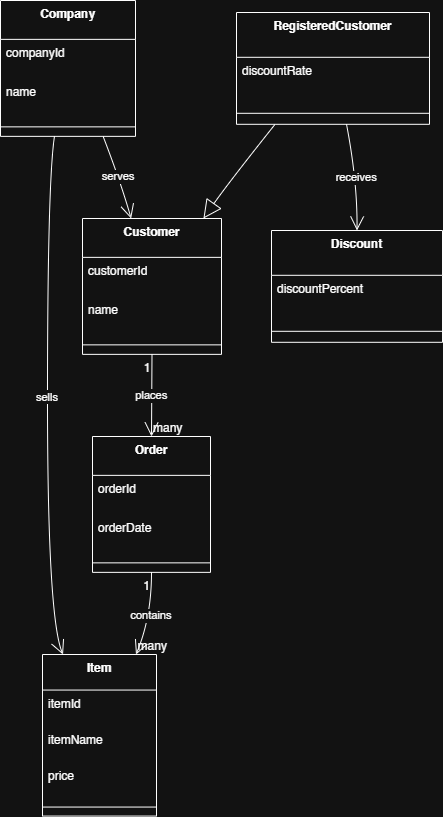

The diagram above was exported from draw.io. Its source (the exported page's mxGraphModel, read from the mxfile embedded in the PNG):
<mxGraphModel dx="1025" dy="459" grid="1" gridSize="10" guides="1" tooltips="1" connect="1" arrows="1" fold="1" page="1" pageScale="1" pageWidth="827" pageHeight="1169" math="0" shadow="0">
  <root>
    <mxCell id="0" />
    <mxCell id="1" parent="0" />
    <mxCell id="EJ3nFPCqIyuwqVMMR8xc-1" parent="1" style="swimlane;fontStyle=1;align=center;verticalAlign=top;childLayout=stackLayout;horizontal=1;startSize=38.857142857142854;horizontalStack=0;resizeParent=1;resizeParentMax=0;resizeLast=0;collapsible=0;marginBottom=0;" value="Company" vertex="1">
      <mxGeometry height="135.85714285714286" width="135" x="20" y="20" as="geometry" />
    </mxCell>
    <mxCell id="EJ3nFPCqIyuwqVMMR8xc-2" parent="EJ3nFPCqIyuwqVMMR8xc-1" style="text;strokeColor=none;fillColor=none;align=left;verticalAlign=top;spacingLeft=4;spacingRight=4;overflow=hidden;rotatable=0;points=[[0,0.5],[1,0.5]];portConstraint=eastwest;" value="companyId" vertex="1">
      <mxGeometry height="39" width="135" y="38.857142857142854" as="geometry" />
    </mxCell>
    <mxCell id="EJ3nFPCqIyuwqVMMR8xc-3" parent="EJ3nFPCqIyuwqVMMR8xc-1" style="text;strokeColor=none;fillColor=none;align=left;verticalAlign=top;spacingLeft=4;spacingRight=4;overflow=hidden;rotatable=0;points=[[0,0.5],[1,0.5]];portConstraint=eastwest;" value="name" vertex="1">
      <mxGeometry height="39" width="135" y="77.85714285714286" as="geometry" />
    </mxCell>
    <mxCell id="EJ3nFPCqIyuwqVMMR8xc-4" parent="EJ3nFPCqIyuwqVMMR8xc-1" style="line;strokeWidth=1;fillColor=none;align=left;verticalAlign=middle;spacingTop=-1;spacingLeft=3;spacingRight=3;rotatable=0;labelPosition=right;points=[];portConstraint=eastwest;strokeColor=inherit;" vertex="1">
      <mxGeometry height="19" width="135" y="116.85714285714286" as="geometry" />
    </mxCell>
    <mxCell id="EJ3nFPCqIyuwqVMMR8xc-5" parent="1" style="swimlane;fontStyle=1;align=center;verticalAlign=top;childLayout=stackLayout;horizontal=1;startSize=38.857142857142854;horizontalStack=0;resizeParent=1;resizeParentMax=0;resizeLast=0;collapsible=0;marginBottom=0;" value="Customer" vertex="1">
      <mxGeometry height="135.85714285714286" width="139" x="102" y="238" as="geometry" />
    </mxCell>
    <mxCell id="EJ3nFPCqIyuwqVMMR8xc-6" parent="EJ3nFPCqIyuwqVMMR8xc-5" style="text;strokeColor=none;fillColor=none;align=left;verticalAlign=top;spacingLeft=4;spacingRight=4;overflow=hidden;rotatable=0;points=[[0,0.5],[1,0.5]];portConstraint=eastwest;" value="customerId" vertex="1">
      <mxGeometry height="39" width="139" y="38.857142857142854" as="geometry" />
    </mxCell>
    <mxCell id="EJ3nFPCqIyuwqVMMR8xc-7" parent="EJ3nFPCqIyuwqVMMR8xc-5" style="text;strokeColor=none;fillColor=none;align=left;verticalAlign=top;spacingLeft=4;spacingRight=4;overflow=hidden;rotatable=0;points=[[0,0.5],[1,0.5]];portConstraint=eastwest;" value="name" vertex="1">
      <mxGeometry height="39" width="139" y="77.85714285714286" as="geometry" />
    </mxCell>
    <mxCell id="EJ3nFPCqIyuwqVMMR8xc-8" parent="EJ3nFPCqIyuwqVMMR8xc-5" style="line;strokeWidth=1;fillColor=none;align=left;verticalAlign=middle;spacingTop=-1;spacingLeft=3;spacingRight=3;rotatable=0;labelPosition=right;points=[];portConstraint=eastwest;strokeColor=inherit;" vertex="1">
      <mxGeometry height="19" width="139" y="116.85714285714286" as="geometry" />
    </mxCell>
    <mxCell id="EJ3nFPCqIyuwqVMMR8xc-9" parent="1" style="swimlane;fontStyle=1;align=center;verticalAlign=top;childLayout=stackLayout;horizontal=1;startSize=44.8;horizontalStack=0;resizeParent=1;resizeParentMax=0;resizeLast=0;collapsible=0;marginBottom=0;" value="RegisteredCustomer" vertex="1">
      <mxGeometry height="111.8" width="193" x="256" y="32" as="geometry" />
    </mxCell>
    <mxCell id="EJ3nFPCqIyuwqVMMR8xc-10" parent="EJ3nFPCqIyuwqVMMR8xc-9" style="text;strokeColor=none;fillColor=none;align=left;verticalAlign=top;spacingLeft=4;spacingRight=4;overflow=hidden;rotatable=0;points=[[0,0.5],[1,0.5]];portConstraint=eastwest;" value="discountRate" vertex="1">
      <mxGeometry height="45" width="193" y="44.8" as="geometry" />
    </mxCell>
    <mxCell id="EJ3nFPCqIyuwqVMMR8xc-11" parent="EJ3nFPCqIyuwqVMMR8xc-9" style="line;strokeWidth=1;fillColor=none;align=left;verticalAlign=middle;spacingTop=-1;spacingLeft=3;spacingRight=3;rotatable=0;labelPosition=right;points=[];portConstraint=eastwest;strokeColor=inherit;" vertex="1">
      <mxGeometry height="22" width="193" y="89.8" as="geometry" />
    </mxCell>
    <mxCell id="EJ3nFPCqIyuwqVMMR8xc-12" parent="1" style="swimlane;fontStyle=1;align=center;verticalAlign=top;childLayout=stackLayout;horizontal=1;startSize=38.857142857142854;horizontalStack=0;resizeParent=1;resizeParentMax=0;resizeLast=0;collapsible=0;marginBottom=0;" value="Order" vertex="1">
      <mxGeometry height="135.85714285714286" width="118" x="112" y="456" as="geometry" />
    </mxCell>
    <mxCell id="EJ3nFPCqIyuwqVMMR8xc-13" parent="EJ3nFPCqIyuwqVMMR8xc-12" style="text;strokeColor=none;fillColor=none;align=left;verticalAlign=top;spacingLeft=4;spacingRight=4;overflow=hidden;rotatable=0;points=[[0,0.5],[1,0.5]];portConstraint=eastwest;" value="orderId" vertex="1">
      <mxGeometry height="39" width="118" y="38.857142857142854" as="geometry" />
    </mxCell>
    <mxCell id="EJ3nFPCqIyuwqVMMR8xc-14" parent="EJ3nFPCqIyuwqVMMR8xc-12" style="text;strokeColor=none;fillColor=none;align=left;verticalAlign=top;spacingLeft=4;spacingRight=4;overflow=hidden;rotatable=0;points=[[0,0.5],[1,0.5]];portConstraint=eastwest;" value="orderDate" vertex="1">
      <mxGeometry height="39" width="118" y="77.85714285714286" as="geometry" />
    </mxCell>
    <mxCell id="EJ3nFPCqIyuwqVMMR8xc-15" parent="EJ3nFPCqIyuwqVMMR8xc-12" style="line;strokeWidth=1;fillColor=none;align=left;verticalAlign=middle;spacingTop=-1;spacingLeft=3;spacingRight=3;rotatable=0;labelPosition=right;points=[];portConstraint=eastwest;strokeColor=inherit;" vertex="1">
      <mxGeometry height="19" width="118" y="116.85714285714286" as="geometry" />
    </mxCell>
    <mxCell id="EJ3nFPCqIyuwqVMMR8xc-16" parent="1" style="swimlane;fontStyle=1;align=center;verticalAlign=top;childLayout=stackLayout;horizontal=1;startSize=35.55555555555556;horizontalStack=0;resizeParent=1;resizeParentMax=0;resizeLast=0;collapsible=0;marginBottom=0;" value="Item" vertex="1">
      <mxGeometry height="161.55555555555554" width="114" x="62" y="674" as="geometry" />
    </mxCell>
    <mxCell id="EJ3nFPCqIyuwqVMMR8xc-17" parent="EJ3nFPCqIyuwqVMMR8xc-16" style="text;strokeColor=none;fillColor=none;align=left;verticalAlign=top;spacingLeft=4;spacingRight=4;overflow=hidden;rotatable=0;points=[[0,0.5],[1,0.5]];portConstraint=eastwest;" value="itemId" vertex="1">
      <mxGeometry height="36" width="114" y="35.55555555555556" as="geometry" />
    </mxCell>
    <mxCell id="EJ3nFPCqIyuwqVMMR8xc-18" parent="EJ3nFPCqIyuwqVMMR8xc-16" style="text;strokeColor=none;fillColor=none;align=left;verticalAlign=top;spacingLeft=4;spacingRight=4;overflow=hidden;rotatable=0;points=[[0,0.5],[1,0.5]];portConstraint=eastwest;" value="itemName" vertex="1">
      <mxGeometry height="36" width="114" y="71.55555555555556" as="geometry" />
    </mxCell>
    <mxCell id="EJ3nFPCqIyuwqVMMR8xc-19" parent="EJ3nFPCqIyuwqVMMR8xc-16" style="text;strokeColor=none;fillColor=none;align=left;verticalAlign=top;spacingLeft=4;spacingRight=4;overflow=hidden;rotatable=0;points=[[0,0.5],[1,0.5]];portConstraint=eastwest;" value="price" vertex="1">
      <mxGeometry height="36" width="114" y="107.55555555555556" as="geometry" />
    </mxCell>
    <mxCell id="EJ3nFPCqIyuwqVMMR8xc-20" parent="EJ3nFPCqIyuwqVMMR8xc-16" style="line;strokeWidth=1;fillColor=none;align=left;verticalAlign=middle;spacingTop=-1;spacingLeft=3;spacingRight=3;rotatable=0;labelPosition=right;points=[];portConstraint=eastwest;strokeColor=inherit;" vertex="1">
      <mxGeometry height="18" width="114" y="143.55555555555554" as="geometry" />
    </mxCell>
    <mxCell id="EJ3nFPCqIyuwqVMMR8xc-21" parent="1" style="swimlane;fontStyle=1;align=center;verticalAlign=top;childLayout=stackLayout;horizontal=1;startSize=44.8;horizontalStack=0;resizeParent=1;resizeParentMax=0;resizeLast=0;collapsible=0;marginBottom=0;" value="Discount" vertex="1">
      <mxGeometry height="111.8" width="171" x="291" y="250" as="geometry" />
    </mxCell>
    <mxCell id="EJ3nFPCqIyuwqVMMR8xc-22" parent="EJ3nFPCqIyuwqVMMR8xc-21" style="text;strokeColor=none;fillColor=none;align=left;verticalAlign=top;spacingLeft=4;spacingRight=4;overflow=hidden;rotatable=0;points=[[0,0.5],[1,0.5]];portConstraint=eastwest;" value="discountPercent" vertex="1">
      <mxGeometry height="45" width="171" y="44.8" as="geometry" />
    </mxCell>
    <mxCell id="EJ3nFPCqIyuwqVMMR8xc-23" parent="EJ3nFPCqIyuwqVMMR8xc-21" style="line;strokeWidth=1;fillColor=none;align=left;verticalAlign=middle;spacingTop=-1;spacingLeft=3;spacingRight=3;rotatable=0;labelPosition=right;points=[];portConstraint=eastwest;strokeColor=inherit;" vertex="1">
      <mxGeometry height="22" width="171" y="89.8" as="geometry" />
    </mxCell>
    <mxCell id="EJ3nFPCqIyuwqVMMR8xc-24" edge="1" parent="1" source="EJ3nFPCqIyuwqVMMR8xc-1" style="curved=1;startArrow=none;endArrow=open;endSize=12;exitX=0.4;exitY=1;entryX=0.18;entryY=0;rounded=0;" target="EJ3nFPCqIyuwqVMMR8xc-16" value="sells">
      <mxGeometry relative="1" as="geometry">
        <Array as="points">
          <mxPoint x="67" y="201" />
          <mxPoint x="67" y="637" />
        </Array>
      </mxGeometry>
    </mxCell>
    <mxCell id="EJ3nFPCqIyuwqVMMR8xc-25" edge="1" parent="1" source="EJ3nFPCqIyuwqVMMR8xc-1" style="curved=1;startArrow=none;endArrow=open;endSize=12;exitX=0.76;exitY=1;entryX=0.35;entryY=0;rounded=0;" target="EJ3nFPCqIyuwqVMMR8xc-5" value="serves">
      <mxGeometry relative="1" as="geometry">
        <Array as="points">
          <mxPoint x="140" y="201" />
        </Array>
      </mxGeometry>
    </mxCell>
    <mxCell id="EJ3nFPCqIyuwqVMMR8xc-26" edge="1" parent="1" source="EJ3nFPCqIyuwqVMMR8xc-5" style="curved=1;startArrow=none;endArrow=open;endSize=12;exitX=0.5;exitY=1;entryX=0.5;entryY=0;rounded=0;" target="EJ3nFPCqIyuwqVMMR8xc-12" value="places">
      <mxGeometry relative="1" as="geometry">
        <Array as="points" />
      </mxGeometry>
    </mxCell>
    <mxCell id="EJ3nFPCqIyuwqVMMR8xc-27" parent="EJ3nFPCqIyuwqVMMR8xc-26" style="edgeLabel;resizable=0;labelBackgroundColor=none;fontSize=12;align=right;verticalAlign=top;" value="1" vertex="1">
      <mxGeometry relative="1" x="-1" as="geometry" />
    </mxCell>
    <mxCell id="EJ3nFPCqIyuwqVMMR8xc-28" parent="EJ3nFPCqIyuwqVMMR8xc-26" style="edgeLabel;resizable=0;labelBackgroundColor=none;fontSize=12;align=left;verticalAlign=bottom;" value="many" vertex="1">
      <mxGeometry relative="1" x="1" as="geometry" />
    </mxCell>
    <mxCell id="EJ3nFPCqIyuwqVMMR8xc-29" edge="1" parent="1" source="EJ3nFPCqIyuwqVMMR8xc-12" style="curved=1;startArrow=none;endArrow=open;endSize=12;exitX=0.5;exitY=1;entryX=0.82;entryY=0;rounded=0;" target="EJ3nFPCqIyuwqVMMR8xc-16" value="contains">
      <mxGeometry relative="1" as="geometry">
        <Array as="points">
          <mxPoint x="171" y="637" />
        </Array>
      </mxGeometry>
    </mxCell>
    <mxCell id="EJ3nFPCqIyuwqVMMR8xc-30" parent="EJ3nFPCqIyuwqVMMR8xc-29" style="edgeLabel;resizable=0;labelBackgroundColor=none;fontSize=12;align=right;verticalAlign=top;" value="1" vertex="1">
      <mxGeometry relative="1" x="-1" as="geometry" />
    </mxCell>
    <mxCell id="EJ3nFPCqIyuwqVMMR8xc-31" parent="EJ3nFPCqIyuwqVMMR8xc-29" style="edgeLabel;resizable=0;labelBackgroundColor=none;fontSize=12;align=left;verticalAlign=bottom;" value="many" vertex="1">
      <mxGeometry relative="1" x="1" as="geometry" />
    </mxCell>
    <mxCell id="EJ3nFPCqIyuwqVMMR8xc-32" edge="1" parent="1" source="EJ3nFPCqIyuwqVMMR8xc-9" style="curved=1;startArrow=none;endArrow=block;endSize=16;endFill=0;exitX=0.2;exitY=1;entryX=0.87;entryY=0;rounded=0;" target="EJ3nFPCqIyuwqVMMR8xc-5" value="">
      <mxGeometry relative="1" as="geometry">
        <Array as="points">
          <mxPoint x="249" y="201" />
        </Array>
      </mxGeometry>
    </mxCell>
    <mxCell id="EJ3nFPCqIyuwqVMMR8xc-33" edge="1" parent="1" source="EJ3nFPCqIyuwqVMMR8xc-9" style="curved=1;startArrow=none;endArrow=open;endSize=12;exitX=0.57;exitY=1;entryX=0.5;entryY=0;rounded=0;" target="EJ3nFPCqIyuwqVMMR8xc-21" value="receives">
      <mxGeometry relative="1" as="geometry">
        <Array as="points">
          <mxPoint x="377" y="201" />
        </Array>
      </mxGeometry>
    </mxCell>
  </root>
</mxGraphModel>